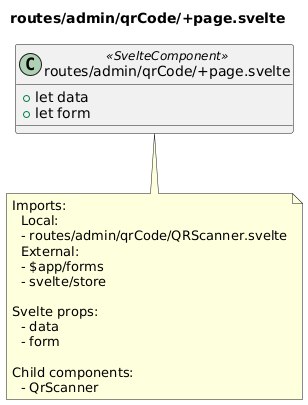

The diagram above was rendered by PlantUML. Its source (embedded in the PNG):
@startuml routes__admin__qrCode__page_svelte
title routes/admin/qrCode/+page.svelte
class "routes/admin/qrCode/+page.svelte" as routes_admin_qrCode__page_svelte <<SvelteComponent>> {
  + let data
  + let form
}
note bottom of routes_admin_qrCode__page_svelte
  Imports:
    Local:
    - routes/admin/qrCode/QRScanner.svelte
    External:
    - $app/forms
    - svelte/store
  
  Svelte props:
    - data
    - form
  
  Child components:
    - QrScanner
end note
@enduml